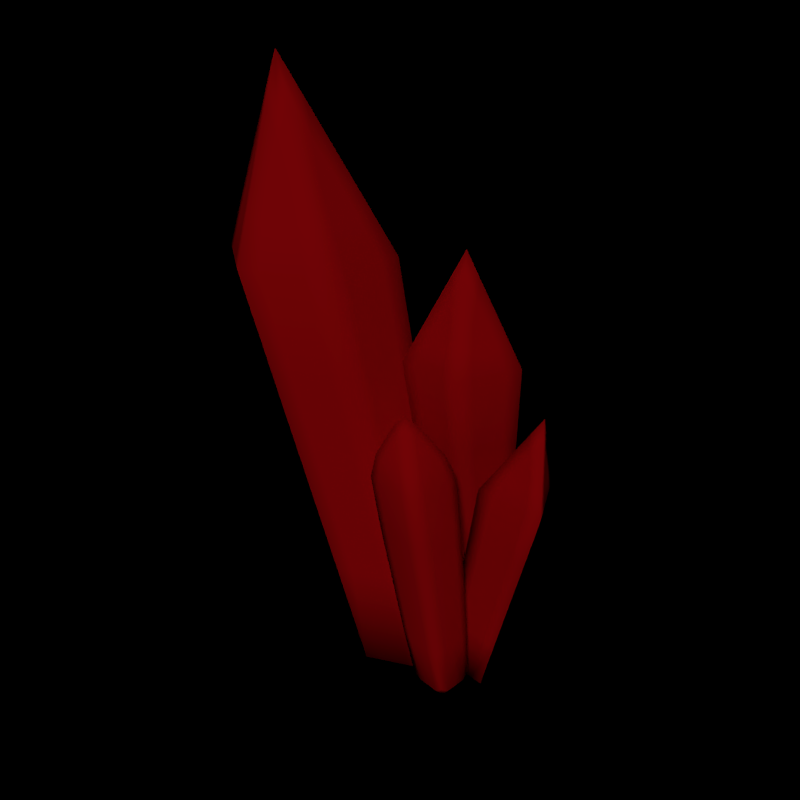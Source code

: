 # Source: Phiras.blend  (saved by Blender 2.78.0; exported with 4.5.12 LTS)
import bpy
from mathutils import Matrix  # noqa: F401  (used for matrix-valued properties, if any)

bpy.ops.wm.read_factory_settings(use_empty=True)
scene = bpy.context.scene
scene.name = 'Scene'

# ---- collections
col_collection_1 = bpy.data.collections.new('Collection 1'); scene.collection.children.link(col_collection_1)

# ---- materials (node trees are filled in below, after node groups)
mat_red = bpy.data.materials.new('Red')
mat_red.alpha_threshold = 0.0
mat_red.use_transparent_shadow = False
mat_red.diffuse_color = (0.5225, 0.00391, 0.005846, 1.0)
mat_red.roughness = 0.5
mat_red.line_color = (0.0, 0.0, 0.0, 1.0)

# ---- material node trees

# ---- world
world_world = bpy.data.worlds.new('World'); scene.world = world_world
world_world.color = (0.0, 0.0, 0.0)
world_world.use_sun_shadow = False
world_world.sun_shadow_jitter_overblur = 0.0
world_world.cycles.sampling_method = 'NONE'
world_world.cycles.sample_map_resolution = 256

# ---- cameras
cam_camera_001 = bpy.data.cameras.new('Camera.001')
cam_camera_001.clip_end = 100.0
cam_camera_001.lens = 35.0
cam_camera_001.sensor_width = 32.0
cam_camera_001.sensor_height = 18.0
cam_camera_001.ortho_scale = 7.314
cam_camera_001.dof.focus_distance = 0.0
cam_camera_001.dof.aperture_fstop = 128.0

# ---- lights
light_blue_lamp_1 = bpy.data.lights.new('Blue Lamp 1', 'POINT')
light_blue_lamp_1.transmission_factor = 0.0
light_blue_lamp_1.cutoff_distance = 30.0
light_blue_lamp_1.energy = 1000.0
light_blue_lamp_1.shadow_buffer_clip_start = 1.001
light_blue_lamp_1.shadow_soft_size = 0.1
light_blue_lamp_1.shadow_maximum_resolution = 0.006
light_blue_lamp_1.use_absolute_resolution = True
light_blue_lamp_1.cycles.use_multiple_importance_sampling = False
light_yellow_lamp = bpy.data.lights.new('Yellow Lamp', 'POINT')
light_yellow_lamp.transmission_factor = 0.0
light_yellow_lamp.cutoff_distance = 30.0
light_yellow_lamp.energy = 1000.0
light_yellow_lamp.shadow_buffer_clip_start = 1.001
light_yellow_lamp.shadow_soft_size = 0.1
light_yellow_lamp.shadow_maximum_resolution = 0.006
light_yellow_lamp.use_absolute_resolution = True
light_yellow_lamp.cycles.use_multiple_importance_sampling = False
light_green_lamp = bpy.data.lights.new('Green Lamp', 'POINT')
light_green_lamp.transmission_factor = 0.0
light_green_lamp.cutoff_distance = 30.0
light_green_lamp.energy = 1000.0
light_green_lamp.shadow_buffer_clip_start = 1.001
light_green_lamp.shadow_soft_size = 0.1
light_green_lamp.shadow_maximum_resolution = 0.006
light_green_lamp.use_absolute_resolution = True
light_green_lamp.cycles.use_multiple_importance_sampling = False
light_red_lamp_3 = bpy.data.lights.new('Red Lamp 3', 'POINT')
light_red_lamp_3.transmission_factor = 0.0
light_red_lamp_3.cutoff_distance = 30.0
light_red_lamp_3.energy = 1000.0
light_red_lamp_3.shadow_buffer_clip_start = 1.001
light_red_lamp_3.shadow_soft_size = 0.1
light_red_lamp_3.shadow_maximum_resolution = 0.006
light_red_lamp_3.use_absolute_resolution = True
light_red_lamp_3.cycles.use_multiple_importance_sampling = False
light_red_lamp_1 = bpy.data.lights.new('Red Lamp 1', 'POINT')
light_red_lamp_1.transmission_factor = 0.0
light_red_lamp_1.cutoff_distance = 30.0
light_red_lamp_1.energy = 1000.0
light_red_lamp_1.shadow_buffer_clip_start = 1.001
light_red_lamp_1.shadow_soft_size = 0.1
light_red_lamp_1.shadow_maximum_resolution = 0.006
light_red_lamp_1.use_absolute_resolution = True
light_red_lamp_1.cycles.use_multiple_importance_sampling = False
light_blue_lamp_2 = bpy.data.lights.new('Blue Lamp 2', 'POINT')
light_blue_lamp_2.transmission_factor = 0.0
light_blue_lamp_2.cutoff_distance = 30.0
light_blue_lamp_2.energy = 1000.0
light_blue_lamp_2.shadow_buffer_clip_start = 1.001
light_blue_lamp_2.shadow_soft_size = 0.1
light_blue_lamp_2.shadow_maximum_resolution = 0.006
light_blue_lamp_2.use_absolute_resolution = True
light_blue_lamp_2.cycles.use_multiple_importance_sampling = False
light_red_lamp_2 = bpy.data.lights.new('Red Lamp 2', 'POINT')
light_red_lamp_2.transmission_factor = 0.0
light_red_lamp_2.cutoff_distance = 30.0
light_red_lamp_2.energy = 1000.0
light_red_lamp_2.shadow_buffer_clip_start = 1.001
light_red_lamp_2.shadow_soft_size = 0.1
light_red_lamp_2.shadow_maximum_resolution = 0.006
light_red_lamp_2.use_absolute_resolution = True
light_red_lamp_2.cycles.use_multiple_importance_sampling = False
light_sun_001 = bpy.data.lights.new('Sun.001', 'SUN')
light_sun_001.transmission_factor = 0.0
light_sun_001.angle = 0.1993
light_sun_001.energy = 1.0
light_sun_001.shadow_buffer_clip_start = 0.5
light_sun_001.shadow_soft_size = 0.1
light_sun_001.shadow_cascade_max_distance = 1000.0
light_sun_001.cycles.use_multiple_importance_sampling = False

# ---- meshes
me_green_crystal = bpy.data.meshes.new('Green Crystal')
me_green_crystal.from_pydata([(-1.086, 4.967, -4.698), (-2.195, 4.162, -4.698), (-1.771, 2.859, -4.698), (-0.4014, 2.859, -4.698), (0.02198, 4.162, -4.698), (-1.086, 4.861, 6.191), (-3.022, 3.455, 6.191), (-2.283, 1.179, 6.191), (0.1098, 1.179, 6.191), (0.8492, 3.455, 6.191), (-1.086, 2.836, 9.844)], [], [(1, 2, 7, 6), (0, 1, 6, 5), (4, 0, 5, 9), (3, 4, 9, 8), (2, 3, 8, 7), (6, 7, 10), (5, 6, 10), (9, 5, 10), (8, 9, 10), (7, 8, 10), (1, 0, 4, 3, 2)])
me_green_crystal.polygons.foreach_set('use_smooth', [True] * 11)
_k = {(0, 1): 1.0, (1, 2): 1.0, (2, 3): 1.0, (3, 4): 1.0, (0, 4): 1.0, (5, 6): 1.0, (6, 7): 1.0, (7, 8): 1.0, (8, 9): 1.0, (5, 9): 1.0, (1, 6): 1.0, (2, 7): 1.0, (0, 5): 1.0, (4, 9): 1.0, (3, 8): 1.0, (5, 10): 1.0, (6, 10): 1.0, (7, 10): 1.0, (9, 10): 1.0, (8, 10): 1.0}
me_green_crystal.attributes.new('crease_edge', 'FLOAT', 'EDGE').data.foreach_set('value', [_k.get((min(e.vertices), max(e.vertices)), 0.0) for e in me_green_crystal.edges])
me_green_crystal.materials.append(mat_red)
me_green_crystal.use_remesh_preserve_volume = False
me_green_crystal.use_remesh_preserve_attributes = False
me_green_crystal.use_mirror_vertex_groups = False
me_green_crystal.update()
me_red_crystal = bpy.data.meshes.new('Red Crystal')
me_red_crystal.from_pydata([(-1.95, 3.044, -4.693), (-3.727, 2.018, -4.693), (-3.727, -0.0338, -4.693), (-1.95, -1.06, -4.693), (-0.1727, -0.0338, -4.693), (-0.1727, 2.018, -4.693), (-6.483, 4.047, 9.09), (-9.128, 2.519, 9.09), (-9.128, -0.535, 9.09), (-6.483, -2.062, 9.09), (-3.837, -0.535, 9.09), (-3.837, 2.519, 9.09), (-7.85, 0.9922, 15.43)], [], [(1, 0, 5, 4, 3, 2), (1, 2, 8, 7), (5, 0, 6, 11), (0, 1, 7, 6), (4, 5, 11, 10), (3, 4, 10, 9), (8, 9, 12), (7, 8, 12), (11, 6, 12), (6, 7, 12), (10, 11, 12), (9, 10, 12), (2, 3, 9, 8)])
me_red_crystal.polygons.foreach_set('use_smooth', [True] * 13)
_k = {(0, 1): 1.0, (1, 2): 1.0, (2, 3): 1.0, (3, 4): 1.0, (4, 5): 1.0, (0, 5): 1.0, (6, 7): 1.0, (7, 8): 1.0, (8, 9): 1.0, (9, 10): 1.0, (10, 11): 1.0, (6, 11): 1.0, (6, 12): 1.0, (8, 12): 1.0, (9, 12): 1.0, (7, 12): 1.0, (11, 12): 1.0, (10, 12): 1.0, (1, 7): 1.0, (2, 8): 1.0, (5, 11): 1.0, (0, 6): 1.0, (4, 10): 1.0, (3, 9): 1.0}
me_red_crystal.attributes.new('crease_edge', 'FLOAT', 'EDGE').data.foreach_set('value', [_k.get((min(e.vertices), max(e.vertices)), 0.0) for e in me_red_crystal.edges])
me_red_crystal.materials.append(mat_red)
me_red_crystal.use_remesh_preserve_volume = False
me_red_crystal.use_remesh_preserve_attributes = False
me_red_crystal.use_mirror_vertex_groups = False
me_red_crystal.update()
me_blue_crystal = bpy.data.meshes.new('Blue Crystal')
me_blue_crystal.from_pydata([(1.591, 0.7267, -4.699), (1.591, -0.7267, -4.699), (0.1377, -0.7267, -4.699), (0.1377, 0.7267, -4.699), (0.5093, 1.114, 3.342), (0.5093, -1.114, 3.342), (-1.718, -1.114, 3.342), (-1.718, 1.114, 3.342), (-1.04, -2.119e-07, 5.427)], [], [(0, 4, 5, 1), (1, 5, 6, 2), (2, 6, 7, 3), (4, 0, 3, 7), (4, 7, 8), (5, 4, 8), (7, 6, 8), (6, 5, 8), (0, 1, 2, 3)])
me_blue_crystal.polygons.foreach_set('use_smooth', [True] * 9)
_k = {(0, 1): 0.99608, (0, 3): 0.99608, (0, 4): 0.99608, (1, 2): 0.99608, (1, 5): 0.99608, (2, 3): 0.99608, (2, 6): 0.99608, (3, 7): 0.99608, (4, 5): 0.99608, (4, 7): 0.99608, (5, 6): 0.99608, (6, 7): 0.99608, (4, 8): 0.99608, (7, 8): 0.99608, (5, 8): 0.99608, (6, 8): 0.99608}
me_blue_crystal.attributes.new('crease_edge', 'FLOAT', 'EDGE').data.foreach_set('value', [_k.get((min(e.vertices), max(e.vertices)), 0.0) for e in me_blue_crystal.edges])
me_blue_crystal.materials.append(mat_red)
me_blue_crystal.use_remesh_preserve_volume = False
me_blue_crystal.use_remesh_preserve_attributes = False
me_blue_crystal.use_mirror_vertex_groups = False
me_blue_crystal.update()
me_yellow_crystal = bpy.data.meshes.new('Yellow Crystal')
me_yellow_crystal.from_pydata([(0.9203, 2.427, -4.695), (0.04208, 0.9058, -4.695), (1.798, 0.9058, -4.695), (2.009, 3.893, 2.435), (0.7338, 1.684, 2.435), (3.285, 1.684, 2.435), (2.331, 2.824, 5.196)], [], [(2, 0, 3, 5), (1, 2, 5, 4), (0, 1, 4, 3), (4, 5, 6), (3, 4, 6), (5, 3, 6), (1, 0, 2)])
me_yellow_crystal.polygons.foreach_set('use_smooth', [True] * 7)
_k = {(0, 1): 1.0, (1, 2): 1.0, (0, 2): 1.0, (3, 4): 1.0, (4, 5): 1.0, (3, 5): 1.0, (2, 5): 1.0, (0, 3): 1.0, (1, 4): 1.0, (3, 6): 1.0, (4, 6): 1.0, (5, 6): 1.0}
me_yellow_crystal.attributes.new('crease_edge', 'FLOAT', 'EDGE').data.foreach_set('value', [_k.get((min(e.vertices), max(e.vertices)), 0.0) for e in me_yellow_crystal.edges])
me_yellow_crystal.materials.append(mat_red)
me_yellow_crystal.use_remesh_preserve_volume = False
me_yellow_crystal.use_remesh_preserve_attributes = False
me_yellow_crystal.use_mirror_vertex_groups = False
me_yellow_crystal.update()

# ---- objects
ob_green_crystal = bpy.data.objects.new('Green Crystal', me_green_crystal)
ob_red_crystal = bpy.data.objects.new('Red Crystal', me_red_crystal)
ob_blue_crystal = bpy.data.objects.new('Blue Crystal', me_blue_crystal)
ob_camera_001 = bpy.data.objects.new('Camera.001', cam_camera_001)
ob_yellow_crystal = bpy.data.objects.new('Yellow Crystal', me_yellow_crystal)
ob_blue_lamp_1 = bpy.data.objects.new('Blue Lamp 1', light_blue_lamp_1)
ob_yellow_lamp = bpy.data.objects.new('Yellow Lamp', light_yellow_lamp)
ob_green_lamp = bpy.data.objects.new('Green Lamp', light_green_lamp)
ob_red_lamp_3 = bpy.data.objects.new('Red Lamp 3', light_red_lamp_3)
ob_red_lamp_1 = bpy.data.objects.new('Red Lamp 1', light_red_lamp_1)
ob_blue_lamp_2 = bpy.data.objects.new('Blue Lamp 2', light_blue_lamp_2)
ob_red_lamp_2 = bpy.data.objects.new('Red Lamp 2', light_red_lamp_2)
ob_sun_001 = bpy.data.objects.new('Sun.001', light_sun_001)

# ---- transforms, parenting, visibility, modifiers, constraints
ob_green_crystal.location = (-0.8869, -0.0, 3.822)
ob_green_crystal.lock_rotations_4d = False
ob_green_crystal.empty_display_type = 'ARROWS'
ob_green_crystal.lineart.crease_threshold = 0.0
_m = ob_green_crystal.modifiers.new('Subsurf', 'SUBSURF')
_m.uv_smooth = 'PRESERVE_CORNERS'
_m.quality = 2
_m.levels = 3
_m = ob_green_crystal.modifiers.new('Solidificar', 'SOLIDIFY')
_m.thickness = 0.1
_m.nonmanifold_thickness_mode = 'FIXED'
_m.nonmanifold_merge_threshold = 0.0003
ob_red_crystal.location = (-0.8869, -0.0, 3.822)
ob_red_crystal.lock_rotations_4d = False
ob_red_crystal.empty_display_type = 'ARROWS'
ob_red_crystal.lineart.crease_threshold = 0.0
_m = ob_red_crystal.modifiers.new('Subsurf', 'SUBSURF')
_m.uv_smooth = 'PRESERVE_CORNERS'
_m.quality = 2
_m.levels = 3
_m = ob_red_crystal.modifiers.new('Solidificar', 'SOLIDIFY')
_m.thickness = 0.1
_m.nonmanifold_thickness_mode = 'FIXED'
_m.nonmanifold_merge_threshold = 0.0003
ob_blue_crystal.location = (-0.8869, -0.0, 3.822)
ob_blue_crystal.lock_rotations_4d = False
ob_blue_crystal.empty_display_type = 'ARROWS'
ob_blue_crystal.lineart.crease_threshold = 0.0
_m = ob_blue_crystal.modifiers.new('Subsurf', 'SUBSURF')
_m.uv_smooth = 'PRESERVE_CORNERS'
_m.quality = 2
_m.levels = 3
_m = ob_blue_crystal.modifiers.new('Solidificar', 'SOLIDIFY')
_m.thickness = 0.1
_m.nonmanifold_thickness_mode = 'FIXED'
_m.nonmanifold_merge_threshold = 0.0003
ob_camera_001.location = (15.8, -16.63, 21.56)
ob_camera_001.rotation_euler = (1.109, 0.01082, 0.8149)
ob_camera_001.scale = (5.39, 5.39, 5.39)
ob_camera_001.lock_rotations_4d = False
ob_camera_001.empty_display_type = 'ARROWS'
ob_camera_001.color = (0.0, 0.0, 0.0, 0.0)
ob_camera_001.display_type = 'WIRE'
ob_camera_001.lineart.crease_threshold = 0.0
ob_yellow_crystal.location = (-0.8869, -0.0, 3.822)
ob_yellow_crystal.lock_rotations_4d = False
ob_yellow_crystal.empty_display_type = 'ARROWS'
ob_yellow_crystal.lineart.crease_threshold = 0.0
_m = ob_yellow_crystal.modifiers.new('Subsurf', 'SUBSURF')
_m.uv_smooth = 'PRESERVE_CORNERS'
_m.quality = 2
_m.levels = 3
_m = ob_yellow_crystal.modifiers.new('Solidificar', 'SOLIDIFY')
_m.thickness = 0.1
_m.nonmanifold_thickness_mode = 'FIXED'
_m.nonmanifold_merge_threshold = 0.0003
ob_blue_lamp_1.location = (-1.083, -0.4274, 4.912)
ob_blue_lamp_1.rotation_euler = (0.6503, 0.05522, 1.866)
ob_blue_lamp_1.lock_rotations_4d = False
ob_blue_lamp_1.empty_display_type = 'ARROWS'
ob_blue_lamp_1.color = (0.0, 0.0, 0.0, 0.0)
ob_blue_lamp_1.lineart.crease_threshold = 0.0
ob_yellow_lamp.location = (0.6794, 2.131, 3.27)
ob_yellow_lamp.rotation_euler = (0.6503, 0.05522, 1.866)
ob_yellow_lamp.lock_rotations_4d = False
ob_yellow_lamp.empty_display_type = 'ARROWS'
ob_yellow_lamp.color = (0.0, 0.0, 0.0, 0.0)
ob_yellow_lamp.lineart.crease_threshold = 0.0
ob_green_lamp.location = (-1.858, 2.697, 5.216)
ob_green_lamp.rotation_euler = (0.6503, 0.05522, 1.866)
ob_green_lamp.lock_rotations_4d = False
ob_green_lamp.empty_display_type = 'ARROWS'
ob_green_lamp.color = (0.0, 0.0, 0.0, 0.0)
ob_green_lamp.lineart.crease_threshold = 0.0
ob_red_lamp_3.location = (-3.207, 0.4425, 3.348)
ob_red_lamp_3.rotation_euler = (0.6503, 0.05522, 1.866)
ob_red_lamp_3.lock_rotations_4d = False
ob_red_lamp_3.empty_display_type = 'ARROWS'
ob_red_lamp_3.color = (0.0, 0.0, 0.0, 0.0)
ob_red_lamp_3.lineart.crease_threshold = 0.0
ob_red_lamp_1.location = (-6.179, 0.4425, 12.11)
ob_red_lamp_1.rotation_euler = (0.6503, 0.05522, 1.866)
ob_red_lamp_1.lock_rotations_4d = False
ob_red_lamp_1.empty_display_type = 'ARROWS'
ob_red_lamp_1.color = (0.0, 0.0, 0.0, 0.0)
ob_red_lamp_1.lineart.crease_threshold = 0.0
ob_blue_lamp_2.location = (-0.4184, -0.4274, 1.615)
ob_blue_lamp_2.rotation_euler = (0.6503, 0.05522, 1.866)
ob_blue_lamp_2.lock_rotations_4d = False
ob_blue_lamp_2.empty_display_type = 'ARROWS'
ob_blue_lamp_2.color = (0.0, 0.0, 0.0, 0.0)
ob_blue_lamp_2.lineart.crease_threshold = 0.0
ob_red_lamp_2.location = (-4.62, 0.4425, 7.556)
ob_red_lamp_2.rotation_euler = (0.6503, 0.05522, 1.866)
ob_red_lamp_2.lock_rotations_4d = False
ob_red_lamp_2.empty_display_type = 'ARROWS'
ob_red_lamp_2.color = (0.0, 0.0, 0.0, 0.0)
ob_red_lamp_2.lineart.crease_threshold = 0.0
ob_sun_001.location = (0.0, 0.0, 0.0)
ob_sun_001.rotation_euler = (0.779, 0.3578, 0.3329)
ob_sun_001.lineart.crease_threshold = 0.0

# ---- collection membership
col_collection_1.objects.link(ob_green_crystal)
col_collection_1.objects.link(ob_red_crystal)
col_collection_1.objects.link(ob_blue_crystal)
col_collection_1.objects.link(ob_camera_001)
col_collection_1.objects.link(ob_yellow_crystal)
col_collection_1.objects.link(ob_blue_lamp_1)
col_collection_1.objects.link(ob_yellow_lamp)
col_collection_1.objects.link(ob_green_lamp)
col_collection_1.objects.link(ob_red_lamp_3)
col_collection_1.objects.link(ob_red_lamp_1)
col_collection_1.objects.link(ob_blue_lamp_2)
col_collection_1.objects.link(ob_red_lamp_2)
col_collection_1.objects.link(ob_sun_001)

# ---- scene / render settings (as saved in the file)
scene.camera = ob_camera_001
scene.frame_start = 1; scene.frame_end = 250; scene.frame_set(1)
scene.render.engine = 'BLENDER_EEVEE_NEXT'
scene.render.resolution_x = 1000
scene.render.resolution_y = 1000
scene.render.dither_intensity = 0.0
scene.cycles.use_denoising = False
scene.cycles.samples = 10
scene.cycles.sampling_pattern = 'TABULATED_SOBOL'
scene.cycles.light_sampling_threshold = 0.0
scene.cycles.use_adaptive_sampling = False
scene.cycles.use_light_tree = False
scene.cycles.blur_glossy = 0.0
scene.cycles.pixel_filter_type = 'GAUSSIAN'
scene.cycles.sample_clamp_indirect = 0.0
scene.view_settings.view_transform = 'Standard'
bpy.context.view_layer.update()
